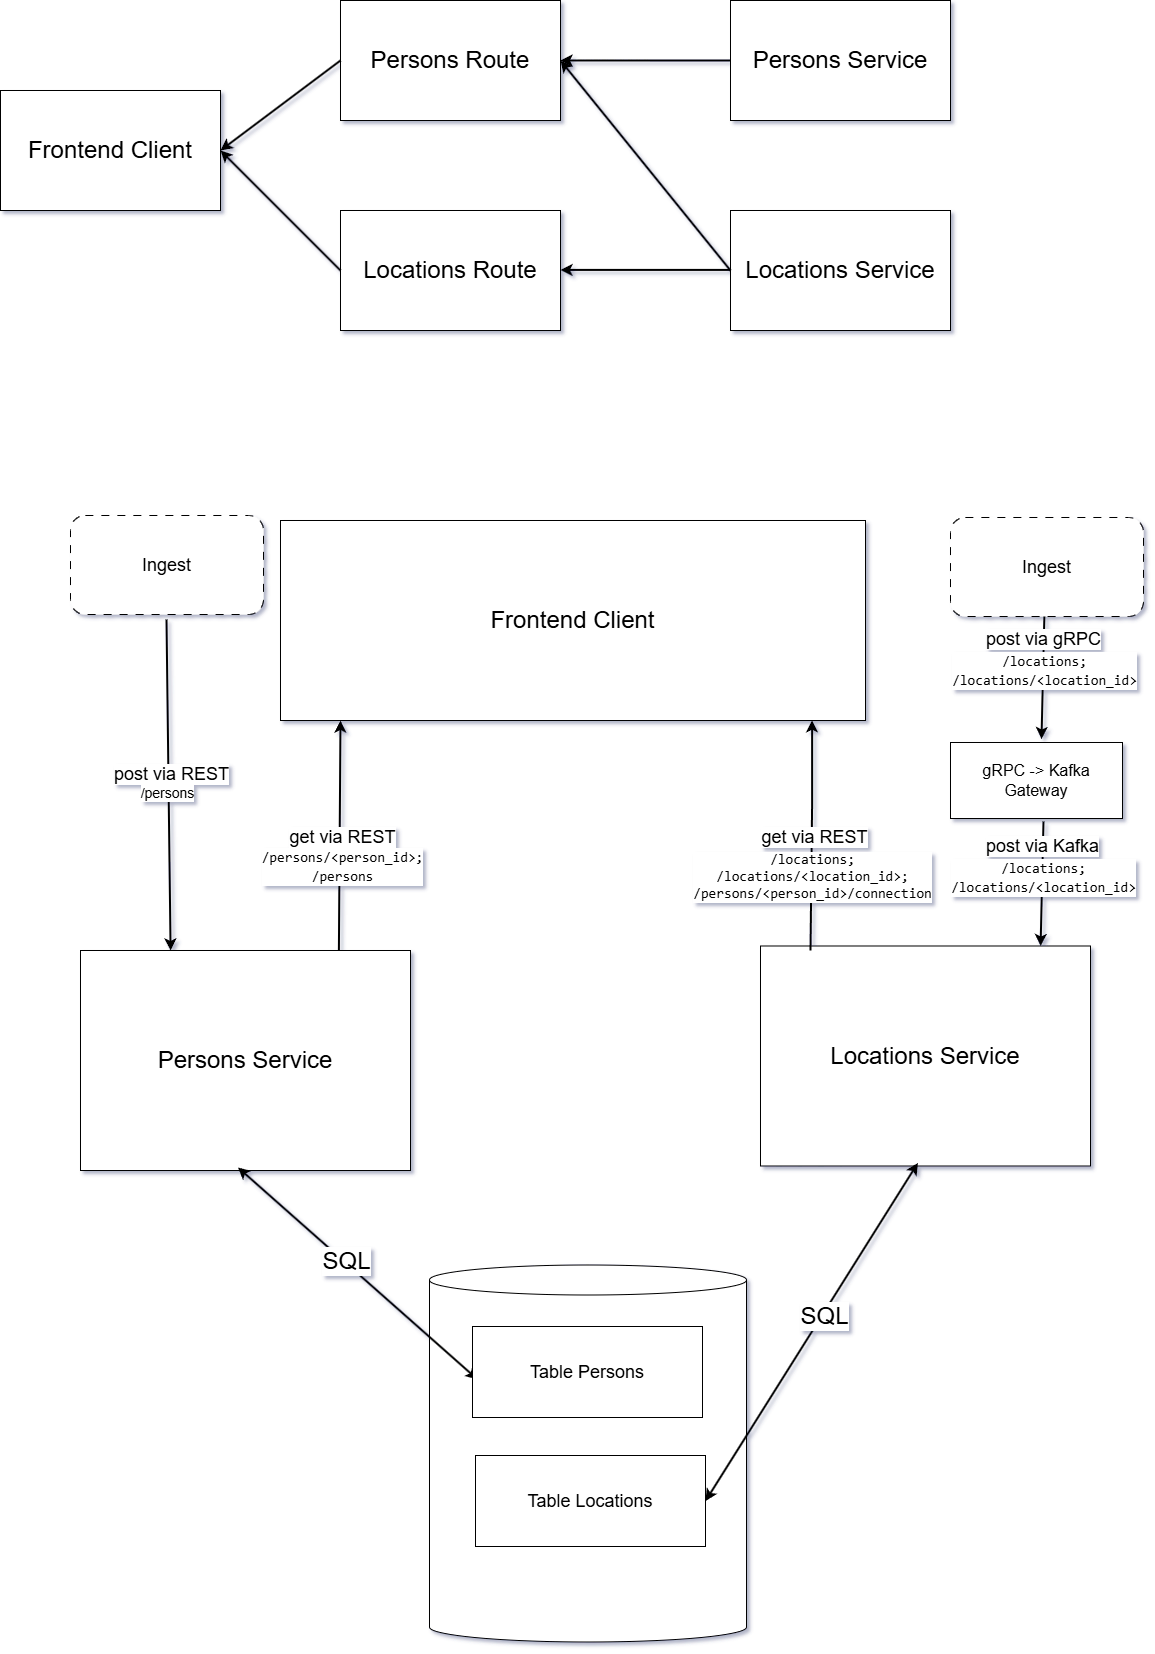

The diagram above was exported from draw.io. Its source (the exported page's mxGraphModel, read from the mxfile embedded in the PNG):
<mxGraphModel dx="2893" dy="1107" grid="0" gridSize="10" guides="1" tooltips="1" connect="1" arrows="1" fold="1" page="1" pageScale="1" pageWidth="827" pageHeight="1169" background="#FFFFFF" math="0" shadow="1">
  <root>
    <mxCell id="0" />
    <mxCell id="1" parent="0" />
    <mxCell id="T-sX1pshC-QyhREMJthD-46" value="Vordergrund" parent="0" />
    <mxCell id="T-sX1pshC-QyhREMJthD-47" value="&lt;font style=&quot;font-size: 24px;&quot;&gt;Frontend Client&lt;/font&gt;" style="rounded=0;whiteSpace=wrap;html=1;" parent="T-sX1pshC-QyhREMJthD-46" vertex="1">
      <mxGeometry x="-580" y="280" width="220" height="120" as="geometry" />
    </mxCell>
    <mxCell id="T-sX1pshC-QyhREMJthD-48" value="&lt;font style=&quot;font-size: 24px;&quot;&gt;Persons Route&lt;/font&gt;" style="rounded=0;whiteSpace=wrap;html=1;" parent="T-sX1pshC-QyhREMJthD-46" vertex="1">
      <mxGeometry x="-240" y="190" width="220" height="120" as="geometry" />
    </mxCell>
    <mxCell id="T-sX1pshC-QyhREMJthD-49" value="&lt;font style=&quot;font-size: 24px;&quot;&gt;Locations Route&lt;/font&gt;" style="rounded=0;whiteSpace=wrap;html=1;" parent="T-sX1pshC-QyhREMJthD-46" vertex="1">
      <mxGeometry x="-240" y="400" width="220" height="120" as="geometry" />
    </mxCell>
    <mxCell id="T-sX1pshC-QyhREMJthD-50" value="&lt;font style=&quot;font-size: 24px;&quot;&gt;Persons Service&lt;/font&gt;" style="rounded=0;whiteSpace=wrap;html=1;" parent="T-sX1pshC-QyhREMJthD-46" vertex="1">
      <mxGeometry x="150" y="190" width="220" height="120" as="geometry" />
    </mxCell>
    <mxCell id="T-sX1pshC-QyhREMJthD-51" value="&lt;font style=&quot;font-size: 24px;&quot;&gt;Locations Service&lt;/font&gt;" style="rounded=0;whiteSpace=wrap;html=1;" parent="T-sX1pshC-QyhREMJthD-46" vertex="1">
      <mxGeometry x="150" y="400" width="220" height="120" as="geometry" />
    </mxCell>
    <mxCell id="T-sX1pshC-QyhREMJthD-52" value="" style="edgeStyle=none;orthogonalLoop=1;jettySize=auto;html=1;rounded=0;exitX=0;exitY=0.5;exitDx=0;exitDy=0;entryX=1;entryY=0.5;entryDx=0;entryDy=0;strokeWidth=2;" parent="T-sX1pshC-QyhREMJthD-46" source="T-sX1pshC-QyhREMJthD-50" target="T-sX1pshC-QyhREMJthD-48" edge="1">
      <mxGeometry width="100" relative="1" as="geometry">
        <mxPoint x="30" y="249.5" as="sourcePoint" />
        <mxPoint x="130" y="249.5" as="targetPoint" />
        <Array as="points" />
      </mxGeometry>
    </mxCell>
    <mxCell id="T-sX1pshC-QyhREMJthD-53" value="" style="edgeStyle=none;orthogonalLoop=1;jettySize=auto;html=1;rounded=0;exitX=0;exitY=0.5;exitDx=0;exitDy=0;strokeWidth=2;entryX=1;entryY=0.5;entryDx=0;entryDy=0;" parent="T-sX1pshC-QyhREMJthD-46" source="T-sX1pshC-QyhREMJthD-48" target="T-sX1pshC-QyhREMJthD-47" edge="1">
      <mxGeometry width="100" relative="1" as="geometry">
        <mxPoint x="160" y="260" as="sourcePoint" />
        <mxPoint x="-350" y="340" as="targetPoint" />
        <Array as="points" />
      </mxGeometry>
    </mxCell>
    <mxCell id="T-sX1pshC-QyhREMJthD-54" value="" style="edgeStyle=none;orthogonalLoop=1;jettySize=auto;html=1;rounded=0;exitX=0;exitY=0.5;exitDx=0;exitDy=0;strokeWidth=2;entryX=1;entryY=0.5;entryDx=0;entryDy=0;" parent="T-sX1pshC-QyhREMJthD-46" source="T-sX1pshC-QyhREMJthD-49" target="T-sX1pshC-QyhREMJthD-47" edge="1">
      <mxGeometry width="100" relative="1" as="geometry">
        <mxPoint x="-230" y="260" as="sourcePoint" />
        <mxPoint x="-350" y="350" as="targetPoint" />
        <Array as="points" />
      </mxGeometry>
    </mxCell>
    <mxCell id="T-sX1pshC-QyhREMJthD-55" value="" style="edgeStyle=none;orthogonalLoop=1;jettySize=auto;html=1;rounded=0;exitX=0;exitY=0.5;exitDx=0;exitDy=0;entryX=1;entryY=0.5;entryDx=0;entryDy=0;strokeWidth=2;" parent="T-sX1pshC-QyhREMJthD-46" edge="1">
      <mxGeometry width="100" relative="1" as="geometry">
        <mxPoint x="150" y="459.40999999999997" as="sourcePoint" />
        <mxPoint x="-20" y="459.40999999999997" as="targetPoint" />
        <Array as="points" />
      </mxGeometry>
    </mxCell>
    <mxCell id="T-sX1pshC-QyhREMJthD-56" value="" style="edgeStyle=none;orthogonalLoop=1;jettySize=auto;html=1;rounded=0;exitX=0;exitY=0.5;exitDx=0;exitDy=0;entryX=1;entryY=0.5;entryDx=0;entryDy=0;strokeWidth=2;" parent="T-sX1pshC-QyhREMJthD-46" source="T-sX1pshC-QyhREMJthD-51" target="T-sX1pshC-QyhREMJthD-48" edge="1">
      <mxGeometry width="100" relative="1" as="geometry">
        <mxPoint x="160" y="469.40999999999997" as="sourcePoint" />
        <mxPoint x="-10" y="469.40999999999997" as="targetPoint" />
        <Array as="points" />
      </mxGeometry>
    </mxCell>
    <mxCell id="T-sX1pshC-QyhREMJthD-57" value="&lt;font style=&quot;font-size: 24px;&quot;&gt;Persons Service&lt;/font&gt;" style="rounded=0;whiteSpace=wrap;html=1;" parent="T-sX1pshC-QyhREMJthD-46" vertex="1">
      <mxGeometry x="-500" y="1140" width="330" height="220" as="geometry" />
    </mxCell>
    <mxCell id="T-sX1pshC-QyhREMJthD-58" value="" style="edgeStyle=none;orthogonalLoop=1;jettySize=auto;html=1;rounded=0;strokeWidth=2;entryX=0.273;entryY=0;entryDx=0;entryDy=0;entryPerimeter=0;" parent="T-sX1pshC-QyhREMJthD-46" target="T-sX1pshC-QyhREMJthD-57" edge="1">
      <mxGeometry width="100" relative="1" as="geometry">
        <mxPoint x="-414" y="809" as="sourcePoint" />
        <mxPoint x="-410" y="1130" as="targetPoint" />
        <Array as="points" />
      </mxGeometry>
    </mxCell>
    <mxCell id="T-sX1pshC-QyhREMJthD-59" value="&lt;font style=&quot;font-size: 18px;&quot;&gt;post via REST&lt;/font&gt;" style="edgeLabel;html=1;align=center;verticalAlign=middle;resizable=0;points=[];fontFamily=Helvetica;fontSize=11;fontColor=default;labelBackgroundColor=default;" parent="T-sX1pshC-QyhREMJthD-58" vertex="1" connectable="0">
      <mxGeometry x="-0.1786" y="3" relative="1" as="geometry">
        <mxPoint y="19" as="offset" />
      </mxGeometry>
    </mxCell>
    <mxCell id="T-sX1pshC-QyhREMJthD-60" value="&lt;font style=&quot;font-size: 14px;&quot;&gt;/persons&lt;/font&gt;" style="edgeLabel;html=1;align=center;verticalAlign=middle;resizable=0;points=[];fontFamily=Helvetica;fontSize=11;fontColor=default;labelBackgroundColor=default;" parent="T-sX1pshC-QyhREMJthD-58" vertex="1" connectable="0">
      <mxGeometry x="0.2545" relative="1" as="geometry">
        <mxPoint x="-2" y="-34" as="offset" />
      </mxGeometry>
    </mxCell>
    <mxCell id="T-sX1pshC-QyhREMJthD-61" value="" style="edgeStyle=none;orthogonalLoop=1;jettySize=auto;html=1;rounded=0;strokeWidth=2;exitX=0.783;exitY=0.001;exitDx=0;exitDy=0;exitPerimeter=0;" parent="T-sX1pshC-QyhREMJthD-46" source="T-sX1pshC-QyhREMJthD-57" edge="1">
      <mxGeometry width="100" relative="1" as="geometry">
        <mxPoint x="-240" y="1130" as="sourcePoint" />
        <mxPoint x="-240" y="910" as="targetPoint" />
        <Array as="points" />
      </mxGeometry>
    </mxCell>
    <mxCell id="T-sX1pshC-QyhREMJthD-62" value="&lt;font style=&quot;font-size: 18px;&quot;&gt;get via&amp;nbsp;&lt;/font&gt;&lt;span style=&quot;font-size: 18px; background-color: light-dark(#ffffff, var(--ge-dark-color, #121212)); color: light-dark(rgb(0, 0, 0), rgb(255, 255, 255));&quot;&gt;REST&lt;/span&gt;" style="edgeLabel;html=1;align=center;verticalAlign=middle;resizable=0;points=[];fontFamily=Helvetica;fontSize=11;fontColor=default;labelBackgroundColor=default;" parent="T-sX1pshC-QyhREMJthD-61" vertex="1" connectable="0">
      <mxGeometry x="-0.0086" y="-2" relative="1" as="geometry">
        <mxPoint as="offset" />
      </mxGeometry>
    </mxCell>
    <mxCell id="T-sX1pshC-QyhREMJthD-63" value="&lt;div style=&quot;font-family: Consolas, &amp;quot;Courier New&amp;quot;, monospace; font-size: 14px; line-height: 19px; white-space-collapse: preserve;&quot;&gt;&lt;font style=&quot;background-color: rgb(255, 255, 255); color: rgb(0, 0, 0);&quot;&gt;/persons/&amp;lt;person_id&amp;gt;;&lt;/font&gt;&lt;/div&gt;&lt;div style=&quot;font-family: Consolas, &amp;quot;Courier New&amp;quot;, monospace; font-size: 14px; line-height: 19px; white-space-collapse: preserve;&quot;&gt;/persons&lt;/div&gt;" style="edgeLabel;html=1;align=center;verticalAlign=middle;resizable=0;points=[];fontFamily=Helvetica;fontSize=11;fontColor=default;labelBackgroundColor=default;" parent="T-sX1pshC-QyhREMJthD-61" vertex="1" connectable="0">
      <mxGeometry x="-0.2595" y="-3" relative="1" as="geometry">
        <mxPoint as="offset" />
      </mxGeometry>
    </mxCell>
    <mxCell id="T-sX1pshC-QyhREMJthD-64" value="" style="shape=cylinder3;whiteSpace=wrap;html=1;boundedLbl=1;backgroundOutline=1;size=15;fontFamily=Helvetica;fontSize=11;fontColor=default;labelBackgroundColor=default;" parent="T-sX1pshC-QyhREMJthD-46" vertex="1">
      <mxGeometry x="-151" y="1454.5" width="317" height="377" as="geometry" />
    </mxCell>
    <mxCell id="T-sX1pshC-QyhREMJthD-65" value="" style="endArrow=classic;startArrow=classic;html=1;rounded=0;strokeColor=default;strokeWidth=2;align=center;verticalAlign=middle;fontFamily=Helvetica;fontSize=11;fontColor=default;labelBackgroundColor=default;edgeStyle=none;entryX=0.477;entryY=0.986;entryDx=0;entryDy=0;entryPerimeter=0;exitX=0.022;exitY=0.582;exitDx=0;exitDy=0;exitPerimeter=0;" parent="T-sX1pshC-QyhREMJthD-46" source="Ohluj_iSuf_gkzGVtOCn-7" target="T-sX1pshC-QyhREMJthD-57" edge="1">
      <mxGeometry width="50" height="50" relative="1" as="geometry">
        <mxPoint x="480" y="1370" as="sourcePoint" />
        <mxPoint x="530" y="1320" as="targetPoint" />
      </mxGeometry>
    </mxCell>
    <mxCell id="T-sX1pshC-QyhREMJthD-66" value="&lt;font style=&quot;font-size: 24px;&quot;&gt;SQL&lt;/font&gt;" style="edgeLabel;html=1;align=center;verticalAlign=middle;resizable=0;points=[];fontFamily=Helvetica;fontSize=11;fontColor=default;labelBackgroundColor=default;" parent="T-sX1pshC-QyhREMJthD-65" vertex="1" connectable="0">
      <mxGeometry x="0.1039" y="-2" relative="1" as="geometry">
        <mxPoint as="offset" />
      </mxGeometry>
    </mxCell>
    <mxCell id="T-sX1pshC-QyhREMJthD-67" value="&lt;font style=&quot;font-size: 24px;&quot;&gt;Locations Service&lt;/font&gt;" style="rounded=0;whiteSpace=wrap;html=1;" parent="T-sX1pshC-QyhREMJthD-46" vertex="1">
      <mxGeometry x="180" y="1135.5" width="330" height="220" as="geometry" />
    </mxCell>
    <mxCell id="T-sX1pshC-QyhREMJthD-68" value="" style="edgeStyle=none;orthogonalLoop=1;jettySize=auto;html=1;rounded=0;strokeWidth=2;entryX=0.273;entryY=0;entryDx=0;entryDy=0;entryPerimeter=0;" parent="T-sX1pshC-QyhREMJthD-46" edge="1">
      <mxGeometry width="100" relative="1" as="geometry">
        <mxPoint x="463" y="1011" as="sourcePoint" />
        <mxPoint x="460.0899999999997" y="1135.5" as="targetPoint" />
        <Array as="points" />
      </mxGeometry>
    </mxCell>
    <mxCell id="T-sX1pshC-QyhREMJthD-69" value="&lt;font style=&quot;font-size: 18px;&quot;&gt;post via Kafka&lt;/font&gt;" style="edgeLabel;html=1;align=center;verticalAlign=middle;resizable=0;points=[];fontFamily=Helvetica;fontSize=11;fontColor=default;labelBackgroundColor=default;" parent="T-sX1pshC-QyhREMJthD-68" vertex="1" connectable="0">
      <mxGeometry x="-0.1786" y="3" relative="1" as="geometry">
        <mxPoint x="-3" y="-27" as="offset" />
      </mxGeometry>
    </mxCell>
    <mxCell id="T-sX1pshC-QyhREMJthD-70" value="&lt;div style=&quot;font-family: Consolas, &amp;quot;Courier New&amp;quot;, monospace; line-height: 19px; white-space-collapse: preserve;&quot;&gt;&lt;font style=&quot;color: rgb(0, 0, 0); background-color: rgb(255, 255, 255);&quot;&gt;/locations;&lt;/font&gt;&lt;/div&gt;&lt;div style=&quot;font-family: Consolas, &amp;quot;Courier New&amp;quot;, monospace; line-height: 19px; white-space-collapse: preserve;&quot;&gt;&lt;font style=&quot;color: rgb(0, 0, 0); background-color: rgb(255, 255, 255);&quot;&gt;/locations/&amp;lt;location_id&amp;gt;&lt;/font&gt;&lt;/div&gt;" style="edgeLabel;html=1;align=center;verticalAlign=middle;resizable=0;points=[];fontFamily=Helvetica;fontSize=14;fontColor=default;labelBackgroundColor=default;" parent="T-sX1pshC-QyhREMJthD-68" vertex="1" connectable="0">
      <mxGeometry x="0.2848" y="1" relative="1" as="geometry">
        <mxPoint y="-25" as="offset" />
      </mxGeometry>
    </mxCell>
    <mxCell id="T-sX1pshC-QyhREMJthD-71" value="" style="edgeStyle=none;orthogonalLoop=1;jettySize=auto;html=1;rounded=0;strokeWidth=2;exitX=0.783;exitY=0.001;exitDx=0;exitDy=0;exitPerimeter=0;" parent="T-sX1pshC-QyhREMJthD-46" edge="1">
      <mxGeometry width="100" relative="1" as="geometry">
        <mxPoint x="229.9999999999999" y="1139.9999999999998" as="sourcePoint" />
        <mxPoint x="231.61" y="909.78" as="targetPoint" />
        <Array as="points">
          <mxPoint x="231.61" y="994.28" />
        </Array>
      </mxGeometry>
    </mxCell>
    <mxCell id="T-sX1pshC-QyhREMJthD-72" value="&lt;font style=&quot;font-size: 18px;&quot;&gt;get via&amp;nbsp;&lt;/font&gt;&lt;span style=&quot;font-size: 18px; background-color: light-dark(#ffffff, var(--ge-dark-color, #121212)); color: light-dark(rgb(0, 0, 0), rgb(255, 255, 255));&quot;&gt;REST&lt;/span&gt;" style="edgeLabel;html=1;align=center;verticalAlign=middle;resizable=0;points=[];fontFamily=Helvetica;fontSize=11;fontColor=default;labelBackgroundColor=default;" parent="T-sX1pshC-QyhREMJthD-71" vertex="1" connectable="0">
      <mxGeometry x="-0.0086" y="-2" relative="1" as="geometry">
        <mxPoint as="offset" />
      </mxGeometry>
    </mxCell>
    <mxCell id="T-sX1pshC-QyhREMJthD-73" value="&lt;div&gt;&lt;span style=&quot;font-family: Consolas, &amp;quot;Courier New&amp;quot;, monospace; font-size: 14px; white-space-collapse: preserve;&quot;&gt;/locations;&lt;/span&gt;&lt;/div&gt;&lt;div&gt;&lt;span style=&quot;font-family: Consolas, &amp;quot;Courier New&amp;quot;, monospace; font-size: 14px; white-space-collapse: preserve;&quot;&gt;/locations/&amp;lt;location_id&amp;gt;;&lt;/span&gt;&lt;/div&gt;&lt;span style=&quot;font-family: Consolas, &amp;quot;Courier New&amp;quot;, monospace; font-size: 14px; white-space-collapse: preserve;&quot;&gt;/persons/&amp;lt;person_id&amp;gt;/connection&lt;/span&gt;" style="edgeLabel;html=1;align=center;verticalAlign=middle;resizable=0;points=[];fontFamily=Helvetica;fontSize=11;fontColor=default;labelBackgroundColor=default;" parent="T-sX1pshC-QyhREMJthD-71" vertex="1" connectable="0">
      <mxGeometry x="-0.357" y="-1" relative="1" as="geometry">
        <mxPoint as="offset" />
      </mxGeometry>
    </mxCell>
    <mxCell id="T-sX1pshC-QyhREMJthD-75" value="" style="endArrow=classic;startArrow=classic;html=1;rounded=0;strokeColor=default;strokeWidth=2;align=center;verticalAlign=middle;fontFamily=Helvetica;fontSize=11;fontColor=default;labelBackgroundColor=default;edgeStyle=none;entryX=0.477;entryY=0.986;entryDx=0;entryDy=0;entryPerimeter=0;exitX=1;exitY=0.5;exitDx=0;exitDy=0;" parent="T-sX1pshC-QyhREMJthD-46" source="Ohluj_iSuf_gkzGVtOCn-8" target="T-sX1pshC-QyhREMJthD-67" edge="1">
      <mxGeometry width="50" height="50" relative="1" as="geometry">
        <mxPoint x="335" y="1454.5" as="sourcePoint" />
        <mxPoint x="1210" y="1315.5" as="targetPoint" />
      </mxGeometry>
    </mxCell>
    <mxCell id="T-sX1pshC-QyhREMJthD-76" value="&lt;font style=&quot;font-size: 24px;&quot;&gt;SQL&lt;/font&gt;" style="edgeLabel;html=1;align=center;verticalAlign=middle;resizable=0;points=[];fontFamily=Helvetica;fontSize=11;fontColor=default;labelBackgroundColor=default;" parent="T-sX1pshC-QyhREMJthD-75" vertex="1" connectable="0">
      <mxGeometry x="0.1039" y="-2" relative="1" as="geometry">
        <mxPoint as="offset" />
      </mxGeometry>
    </mxCell>
    <mxCell id="T-sX1pshC-QyhREMJthD-77" value="&lt;font style=&quot;font-size: 24px;&quot;&gt;Frontend Client&lt;/font&gt;" style="whiteSpace=wrap;html=1;fontFamily=Helvetica;fontSize=11;fontColor=default;labelBackgroundColor=default;" parent="T-sX1pshC-QyhREMJthD-46" vertex="1">
      <mxGeometry x="-300" y="710" width="585" height="200" as="geometry" />
    </mxCell>
    <mxCell id="Ohluj_iSuf_gkzGVtOCn-2" value="&lt;font size=&quot;3&quot;&gt;gRPC -&amp;gt; Kafka Gateway&lt;/font&gt;" style="rounded=0;whiteSpace=wrap;html=1;fillColor=#FFFFFF;" vertex="1" parent="T-sX1pshC-QyhREMJthD-46">
      <mxGeometry x="370" y="932" width="172" height="76" as="geometry" />
    </mxCell>
    <mxCell id="Ohluj_iSuf_gkzGVtOCn-3" value="" style="edgeStyle=none;orthogonalLoop=1;jettySize=auto;html=1;rounded=0;strokeWidth=2;entryX=0.273;entryY=0;entryDx=0;entryDy=0;entryPerimeter=0;" edge="1" parent="T-sX1pshC-QyhREMJthD-46">
      <mxGeometry width="100" relative="1" as="geometry">
        <mxPoint x="463.91" y="804" as="sourcePoint" />
        <mxPoint x="460.9999999999997" y="928.5" as="targetPoint" />
        <Array as="points" />
      </mxGeometry>
    </mxCell>
    <mxCell id="Ohluj_iSuf_gkzGVtOCn-4" value="&lt;font style=&quot;font-size: 18px;&quot;&gt;post via gRPC&lt;/font&gt;" style="edgeLabel;html=1;align=center;verticalAlign=middle;resizable=0;points=[];fontFamily=Helvetica;fontSize=11;fontColor=default;labelBackgroundColor=default;" vertex="1" connectable="0" parent="Ohluj_iSuf_gkzGVtOCn-3">
      <mxGeometry x="-0.1786" y="3" relative="1" as="geometry">
        <mxPoint x="-3" y="-27" as="offset" />
      </mxGeometry>
    </mxCell>
    <mxCell id="Ohluj_iSuf_gkzGVtOCn-5" value="&lt;div style=&quot;font-family: Consolas, &amp;quot;Courier New&amp;quot;, monospace; line-height: 19px; white-space-collapse: preserve;&quot;&gt;&lt;font style=&quot;color: rgb(0, 0, 0); background-color: rgb(255, 255, 255);&quot;&gt;/locations;&lt;/font&gt;&lt;/div&gt;&lt;div style=&quot;font-family: Consolas, &amp;quot;Courier New&amp;quot;, monospace; line-height: 19px; white-space-collapse: preserve;&quot;&gt;&lt;font style=&quot;color: rgb(0, 0, 0); background-color: rgb(255, 255, 255);&quot;&gt;/locations/&amp;lt;location_id&amp;gt;&lt;/font&gt;&lt;/div&gt;" style="edgeLabel;html=1;align=center;verticalAlign=middle;resizable=0;points=[];fontFamily=Helvetica;fontSize=14;fontColor=default;labelBackgroundColor=default;" vertex="1" connectable="0" parent="Ohluj_iSuf_gkzGVtOCn-3">
      <mxGeometry x="0.2848" y="1" relative="1" as="geometry">
        <mxPoint y="-25" as="offset" />
      </mxGeometry>
    </mxCell>
    <mxCell id="Ohluj_iSuf_gkzGVtOCn-7" value="&lt;font style=&quot;font-size: 18px;&quot;&gt;Table Persons&lt;/font&gt;" style="rounded=0;whiteSpace=wrap;html=1;" vertex="1" parent="T-sX1pshC-QyhREMJthD-46">
      <mxGeometry x="-108" y="1516" width="230" height="91" as="geometry" />
    </mxCell>
    <mxCell id="Ohluj_iSuf_gkzGVtOCn-8" value="&lt;font style=&quot;font-size: 18px;&quot;&gt;Table Locations&lt;/font&gt;" style="rounded=0;whiteSpace=wrap;html=1;" vertex="1" parent="T-sX1pshC-QyhREMJthD-46">
      <mxGeometry x="-105" y="1645" width="230" height="91" as="geometry" />
    </mxCell>
    <mxCell id="Ohluj_iSuf_gkzGVtOCn-9" value="&lt;font style=&quot;font-size: 18px;&quot;&gt;Ingest&lt;/font&gt;" style="rounded=1;whiteSpace=wrap;html=1;dashed=1;dashPattern=8 8;" vertex="1" parent="T-sX1pshC-QyhREMJthD-46">
      <mxGeometry x="370" y="707" width="193" height="99" as="geometry" />
    </mxCell>
    <mxCell id="Ohluj_iSuf_gkzGVtOCn-10" value="&lt;font style=&quot;font-size: 18px;&quot;&gt;Ingest&lt;/font&gt;" style="rounded=1;whiteSpace=wrap;html=1;dashed=1;dashPattern=8 8;" vertex="1" parent="T-sX1pshC-QyhREMJthD-46">
      <mxGeometry x="-510" y="705" width="193" height="99" as="geometry" />
    </mxCell>
  </root>
</mxGraphModel>